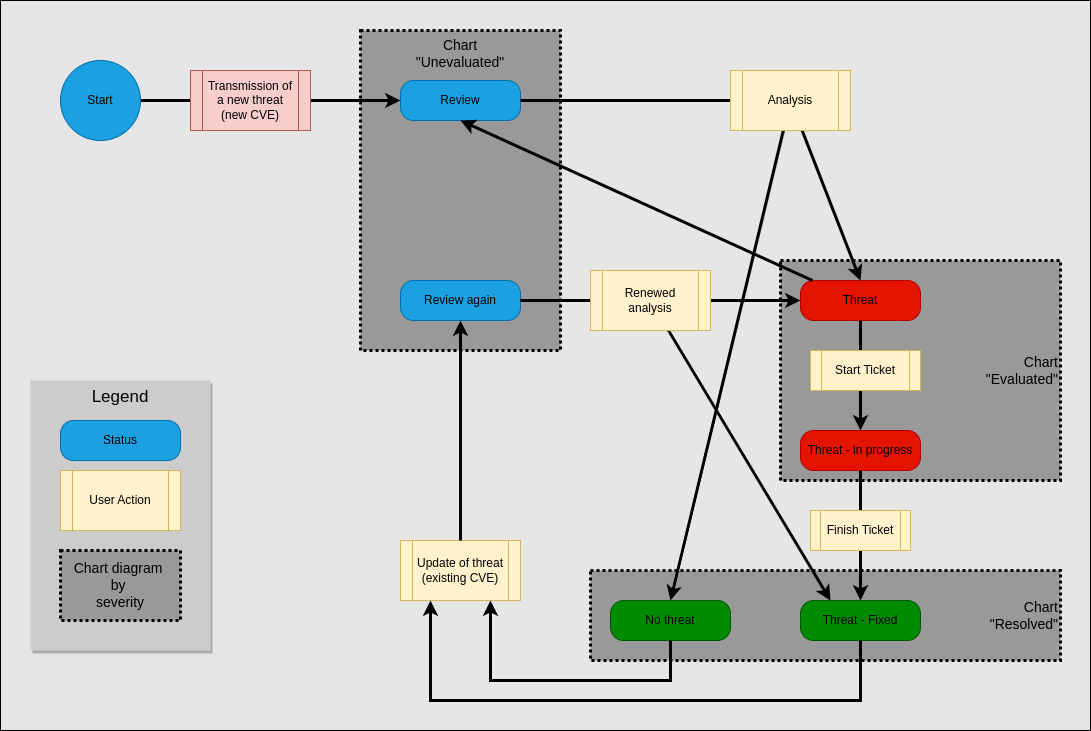

The diagram above was exported from draw.io. Its source (the exported page's mxGraphModel, read from the mxfile embedded in the PNG):
<mxGraphModel dx="1742" dy="934" grid="1" gridSize="10" guides="1" tooltips="1" connect="1" arrows="1" fold="1" page="1" pageScale="1" pageWidth="827" pageHeight="1169" background="#E6E6E6" math="0" shadow="0">
  <root>
    <mxCell id="0" />
    <mxCell id="1" parent="0" />
    <mxCell id="35" value="" style="rounded=0;whiteSpace=wrap;html=1;fontColor=#000000;fillColor=#E6E6E6;" vertex="1" parent="1">
      <mxGeometry x="-480" y="50" width="1090" height="730" as="geometry" />
    </mxCell>
    <mxCell id="2" value="Legend" style="rounded=0;whiteSpace=wrap;html=1;dashed=1;dashPattern=1 1;fontSize=17;strokeWidth=3;fillColor=#CCCCCC;strokeColor=none;gradientColor=none;verticalAlign=top;shadow=1;fontColor=#000000;" vertex="1" parent="1">
      <mxGeometry x="-450" y="430" width="180" height="270" as="geometry" />
    </mxCell>
    <mxCell id="3" value="&lt;div&gt;Chart&lt;br&gt;&lt;/div&gt;&lt;div&gt;&quot;Unevaluated&quot;&lt;/div&gt;" style="rounded=0;whiteSpace=wrap;html=1;dashed=1;dashPattern=1 1;fontSize=14;strokeWidth=3;fillColor=#999999;align=center;verticalAlign=top;fontColor=#000000;" vertex="1" parent="1">
      <mxGeometry x="-120" y="80" width="200" height="320" as="geometry" />
    </mxCell>
    <mxCell id="4" value="&lt;div&gt;Chart&lt;/div&gt;&lt;div&gt;&quot;Resolved&quot;&lt;/div&gt;" style="rounded=0;whiteSpace=wrap;html=1;dashed=1;dashPattern=1 1;fontSize=14;strokeWidth=3;fillColor=#999999;align=right;fontColor=#000000;" vertex="1" parent="1">
      <mxGeometry x="110" y="620" width="470" height="90" as="geometry" />
    </mxCell>
    <mxCell id="5" value="&lt;div&gt;Chart&lt;/div&gt;&lt;div&gt;&quot;Evaluated&quot;&lt;/div&gt;" style="rounded=0;whiteSpace=wrap;html=1;dashed=1;dashPattern=1 1;fontSize=14;strokeWidth=3;fillColor=#999999;align=right;fontColor=#000000;" vertex="1" parent="1">
      <mxGeometry x="300" y="310" width="280" height="220" as="geometry" />
    </mxCell>
    <mxCell id="6" value="" style="endArrow=classic;html=1;rounded=0;strokeWidth=3;entryX=0;entryY=0.5;entryDx=0;entryDy=0;fontColor=#000000;strokeColor=#000000;" edge="1" parent="1" source="7" target="9">
      <mxGeometry width="50" height="50" relative="1" as="geometry">
        <mxPoint x="-390" y="160" as="sourcePoint" />
        <mxPoint x="-290" y="160" as="targetPoint" />
      </mxGeometry>
    </mxCell>
    <mxCell id="7" value="Start" style="ellipse;whiteSpace=wrap;html=1;aspect=fixed;fillColor=#1ba1e2;fontColor=#000000;strokeColor=#006EAF;" vertex="1" parent="1">
      <mxGeometry x="-420" y="110" width="80" height="80" as="geometry" />
    </mxCell>
    <mxCell id="8" value="&lt;div&gt;Transmission of a new threat (new CVE)&lt;/div&gt;" style="shape=process;whiteSpace=wrap;html=1;backgroundOutline=1;fillColor=#f8cecc;strokeColor=#b85450;fontColor=#000000;" vertex="1" parent="1">
      <mxGeometry x="-290" y="120" width="120" height="60" as="geometry" />
    </mxCell>
    <mxCell id="9" value="Review" style="rounded=1;whiteSpace=wrap;html=1;arcSize=33;fillColor=#1ba1e2;fontColor=#000000;strokeColor=#006EAF;" vertex="1" parent="1">
      <mxGeometry x="-80" y="130" width="120" height="40" as="geometry" />
    </mxCell>
    <mxCell id="10" value="Threat" style="rounded=1;whiteSpace=wrap;html=1;arcSize=33;fillColor=#e51400;fontColor=#000000;strokeColor=#B20000;" vertex="1" parent="1">
      <mxGeometry x="320" y="330" width="120" height="40" as="geometry" />
    </mxCell>
    <mxCell id="11" value="&lt;div&gt;Threat - in progress&lt;/div&gt;" style="rounded=1;whiteSpace=wrap;html=1;arcSize=33;fillColor=#e51400;fontColor=#000000;strokeColor=#B20000;" vertex="1" parent="1">
      <mxGeometry x="320" y="480" width="120" height="40" as="geometry" />
    </mxCell>
    <mxCell id="12" value="No threat" style="rounded=1;whiteSpace=wrap;html=1;arcSize=33;fillColor=#008a00;fontColor=#000000;strokeColor=#005700;" vertex="1" parent="1">
      <mxGeometry x="130" y="650" width="120" height="40" as="geometry" />
    </mxCell>
    <mxCell id="13" value="&lt;div&gt;Threat - Fixed&lt;/div&gt;" style="rounded=1;whiteSpace=wrap;html=1;arcSize=33;fillColor=#008a00;fontColor=#000000;strokeColor=#005700;" vertex="1" parent="1">
      <mxGeometry x="320" y="650" width="120" height="40" as="geometry" />
    </mxCell>
    <mxCell id="14" value="Review again" style="rounded=1;whiteSpace=wrap;html=1;arcSize=33;fillColor=#1ba1e2;fontColor=#000000;strokeColor=#006EAF;" vertex="1" parent="1">
      <mxGeometry x="-80" y="330" width="120" height="40" as="geometry" />
    </mxCell>
    <mxCell id="15" value="&lt;div&gt;Update of threat&lt;/div&gt;&lt;div&gt;(existing CVE)&lt;br&gt;&lt;/div&gt;" style="shape=process;whiteSpace=wrap;html=1;backgroundOutline=1;fillColor=#fff2cc;strokeColor=#d6b656;fontColor=#000000;" vertex="1" parent="1">
      <mxGeometry x="-80" y="590" width="120" height="60" as="geometry" />
    </mxCell>
    <mxCell id="16" value="" style="endArrow=classic;html=1;rounded=0;strokeWidth=3;entryX=0.5;entryY=0;entryDx=0;entryDy=0;exitX=1;exitY=0.5;exitDx=0;exitDy=0;fontColor=#000000;strokeColor=#000000;" edge="1" parent="1" source="9" target="12">
      <mxGeometry width="50" height="50" relative="1" as="geometry">
        <mxPoint x="170" y="230" as="sourcePoint" />
        <mxPoint x="490" y="230" as="targetPoint" />
        <Array as="points">
          <mxPoint x="310" y="150" />
        </Array>
      </mxGeometry>
    </mxCell>
    <mxCell id="17" value="" style="endArrow=classic;html=1;rounded=0;strokeWidth=3;entryX=0.5;entryY=0;entryDx=0;entryDy=0;startArrow=none;fontColor=#000000;strokeColor=#000000;" edge="1" parent="1" source="28" target="10">
      <mxGeometry width="50" height="50" relative="1" as="geometry">
        <mxPoint x="40" y="150" as="sourcePoint" />
        <mxPoint x="200" y="340" as="targetPoint" />
        <Array as="points" />
      </mxGeometry>
    </mxCell>
    <mxCell id="18" value="" style="endArrow=classic;html=1;rounded=0;strokeWidth=3;entryX=0.5;entryY=0;entryDx=0;entryDy=0;exitX=0.5;exitY=1;exitDx=0;exitDy=0;fontColor=#000000;strokeColor=#000000;" edge="1" parent="1" source="10" target="11">
      <mxGeometry width="50" height="50" relative="1" as="geometry">
        <mxPoint x="-390" y="160" as="sourcePoint" />
        <mxPoint x="-70" y="160" as="targetPoint" />
      </mxGeometry>
    </mxCell>
    <mxCell id="19" value="" style="endArrow=classic;html=1;rounded=0;strokeWidth=3;entryX=0.5;entryY=0;entryDx=0;entryDy=0;exitX=0.5;exitY=1;exitDx=0;exitDy=0;fontColor=#000000;strokeColor=#000000;" edge="1" parent="1" source="11" target="13">
      <mxGeometry width="50" height="50" relative="1" as="geometry">
        <mxPoint x="390" y="380" as="sourcePoint" />
        <mxPoint x="390" y="470" as="targetPoint" />
      </mxGeometry>
    </mxCell>
    <mxCell id="20" value="Start Ticket" style="shape=process;whiteSpace=wrap;html=1;backgroundOutline=1;fillColor=#fff2cc;strokeColor=#d6b656;fontColor=#000000;" vertex="1" parent="1">
      <mxGeometry x="330" y="400" width="110" height="40" as="geometry" />
    </mxCell>
    <mxCell id="21" value="Finish Ticket" style="shape=process;whiteSpace=wrap;html=1;backgroundOutline=1;fillColor=#fff2cc;strokeColor=#d6b656;fontColor=#000000;" vertex="1" parent="1">
      <mxGeometry x="330" y="560" width="100" height="40" as="geometry" />
    </mxCell>
    <mxCell id="22" value="" style="endArrow=classic;html=1;rounded=0;strokeWidth=3;entryX=0.5;entryY=1;entryDx=0;entryDy=0;exitX=0.5;exitY=0;exitDx=0;exitDy=0;fontColor=#000000;strokeColor=#000000;" edge="1" parent="1" source="15" target="14">
      <mxGeometry width="50" height="50" relative="1" as="geometry">
        <mxPoint x="-390" y="160" as="sourcePoint" />
        <mxPoint x="-330" y="390" as="targetPoint" />
      </mxGeometry>
    </mxCell>
    <mxCell id="23" value="" style="endArrow=classic;html=1;rounded=0;strokeWidth=3;entryX=0.25;entryY=1;entryDx=0;entryDy=0;exitX=0.5;exitY=1;exitDx=0;exitDy=0;fontColor=#000000;strokeColor=#000000;" edge="1" parent="1" source="13" target="15">
      <mxGeometry width="50" height="50" relative="1" as="geometry">
        <mxPoint x="390" y="530" as="sourcePoint" />
        <mxPoint x="390" y="660" as="targetPoint" />
        <Array as="points">
          <mxPoint x="380" y="750" />
          <mxPoint x="-50" y="750" />
          <mxPoint x="-50" y="670" />
        </Array>
      </mxGeometry>
    </mxCell>
    <mxCell id="24" value="" style="endArrow=classic;html=1;rounded=0;strokeWidth=3;entryX=0.75;entryY=1;entryDx=0;entryDy=0;exitX=0.5;exitY=1;exitDx=0;exitDy=0;fontColor=#000000;strokeColor=#000000;" edge="1" parent="1" source="12" target="15">
      <mxGeometry width="50" height="50" relative="1" as="geometry">
        <mxPoint x="330" y="770" as="sourcePoint" />
        <mxPoint x="-10" y="660" as="targetPoint" />
        <Array as="points">
          <mxPoint x="190" y="730" />
          <mxPoint x="10" y="730" />
        </Array>
      </mxGeometry>
    </mxCell>
    <mxCell id="25" value="" style="endArrow=classic;html=1;rounded=0;strokeWidth=3;exitX=1;exitY=0.5;exitDx=0;exitDy=0;entryX=0;entryY=0.5;entryDx=0;entryDy=0;fontColor=#000000;strokeColor=#000000;" edge="1" parent="1" source="14" target="10">
      <mxGeometry width="50" height="50" relative="1" as="geometry">
        <mxPoint x="-390" y="160" as="sourcePoint" />
        <mxPoint x="380" y="330" as="targetPoint" />
        <Array as="points" />
      </mxGeometry>
    </mxCell>
    <mxCell id="26" value="" style="endArrow=classic;html=1;rounded=0;strokeWidth=3;exitX=1;exitY=0.5;exitDx=0;exitDy=0;entryX=0.25;entryY=0;entryDx=0;entryDy=0;fontColor=#000000;strokeColor=#000000;" edge="1" parent="1" source="14" target="13">
      <mxGeometry width="50" height="50" relative="1" as="geometry">
        <mxPoint x="50" y="210" as="sourcePoint" />
        <mxPoint x="360" y="340" as="targetPoint" />
        <Array as="points">
          <mxPoint x="170" y="350" />
        </Array>
      </mxGeometry>
    </mxCell>
    <mxCell id="27" value="Renewed&lt;br&gt;&lt;div&gt;analysis&lt;/div&gt;" style="shape=process;whiteSpace=wrap;html=1;backgroundOutline=1;fillColor=#fff2cc;strokeColor=#d6b656;fontColor=#000000;" vertex="1" parent="1">
      <mxGeometry x="110" y="320" width="120" height="60" as="geometry" />
    </mxCell>
    <mxCell id="28" value="Analysis" style="shape=process;whiteSpace=wrap;html=1;backgroundOutline=1;fillColor=#fff2cc;strokeColor=#d6b656;fontColor=#000000;" vertex="1" parent="1">
      <mxGeometry x="250" y="120" width="120" height="60" as="geometry" />
    </mxCell>
    <mxCell id="29" value="Status" style="rounded=1;whiteSpace=wrap;html=1;arcSize=33;fillColor=#1ba1e2;fontColor=#000000;strokeColor=#006EAF;" vertex="1" parent="1">
      <mxGeometry x="-420" y="470" width="120" height="40" as="geometry" />
    </mxCell>
    <mxCell id="30" value="&lt;div&gt;User Action&lt;/div&gt;" style="shape=process;whiteSpace=wrap;html=1;backgroundOutline=1;fillColor=#fff2cc;strokeColor=#d6b656;fontColor=#000000;" vertex="1" parent="1">
      <mxGeometry x="-420" y="520" width="120" height="60" as="geometry" />
    </mxCell>
    <mxCell id="31" value="&lt;div&gt;Chart diagram&amp;nbsp;&lt;br&gt;&lt;/div&gt;&lt;div&gt;by&amp;nbsp;&lt;/div&gt;&lt;div&gt;severity&lt;/div&gt;" style="rounded=0;whiteSpace=wrap;html=1;dashed=1;dashPattern=1 1;fontSize=14;strokeWidth=3;fillColor=#999999;align=center;verticalAlign=middle;fontColor=#000000;" vertex="1" parent="1">
      <mxGeometry x="-420" y="600" width="120" height="70" as="geometry" />
    </mxCell>
    <mxCell id="32" value="" style="endArrow=classic;html=1;rounded=0;strokeWidth=3;entryX=0.5;entryY=1;entryDx=0;entryDy=0;startArrow=none;exitX=0.1;exitY=0;exitDx=0;exitDy=0;exitPerimeter=0;fontColor=#000000;strokeColor=#000000;" edge="1" parent="1" source="10" target="9">
      <mxGeometry width="50" height="50" relative="1" as="geometry">
        <mxPoint x="331.6666666666665" y="190" as="sourcePoint" />
        <mxPoint x="390" y="340" as="targetPoint" />
        <Array as="points" />
      </mxGeometry>
    </mxCell>
  </root>
</mxGraphModel>